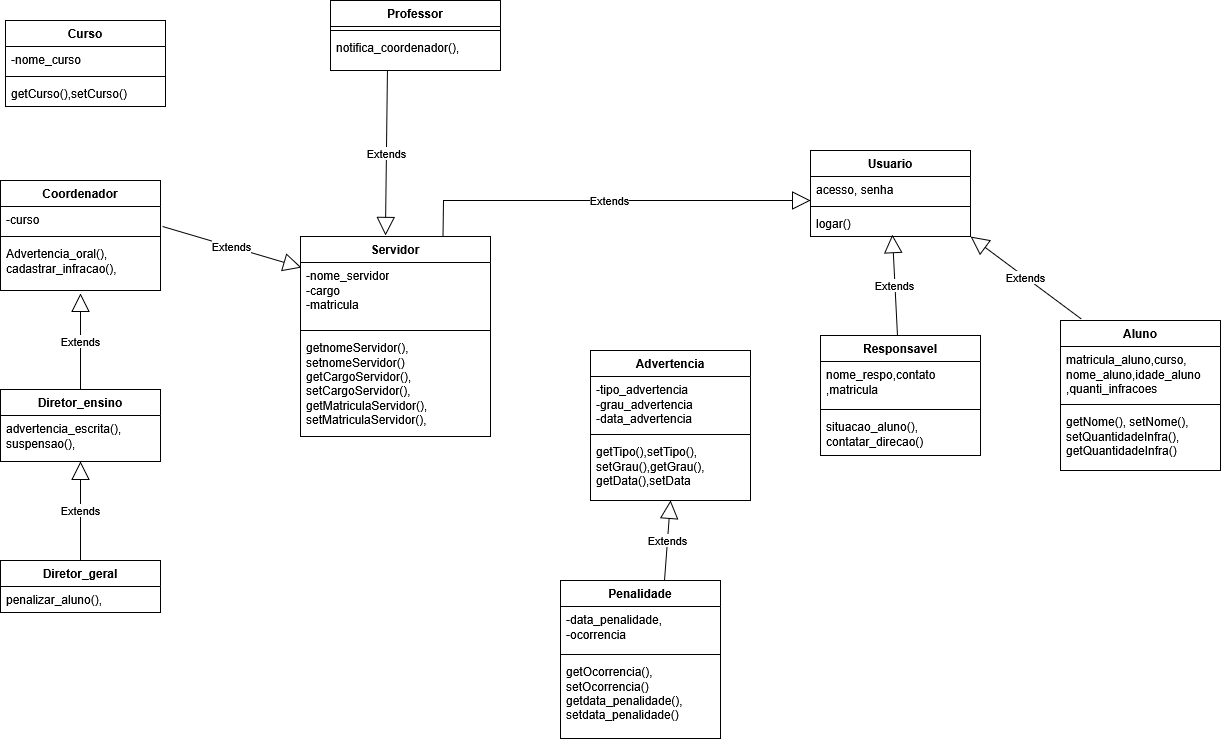

The diagram above was exported from draw.io. Its source (the exported page's mxGraphModel, read from the mxfile embedded in the PNG):
<mxGraphModel dx="1938" dy="1683" grid="1" gridSize="10" guides="1" tooltips="1" connect="1" arrows="1" fold="1" page="1" pageScale="1" pageWidth="827" pageHeight="1169" math="0" shadow="0">
  <root>
    <mxCell id="0" />
    <mxCell id="1" parent="0" />
    <mxCell id="paGjEScuo0nT_DQGck0b-41" parent="1" style="swimlane;fontStyle=1;align=center;verticalAlign=top;childLayout=stackLayout;horizontal=1;startSize=26;horizontalStack=0;resizeParent=1;resizeParentMax=0;resizeLast=0;collapsible=1;marginBottom=0;whiteSpace=wrap;html=1;" value="Responsavel" vertex="1">
      <mxGeometry height="120" width="160" x="440" y="-185" as="geometry" />
    </mxCell>
    <mxCell id="paGjEScuo0nT_DQGck0b-42" parent="paGjEScuo0nT_DQGck0b-41" style="text;strokeColor=none;fillColor=none;align=left;verticalAlign=top;spacingLeft=4;spacingRight=4;overflow=hidden;rotatable=0;points=[[0,0.5],[1,0.5]];portConstraint=eastwest;whiteSpace=wrap;html=1;" value="&lt;div&gt;nome_respo,contato&lt;/div&gt;&lt;div&gt;,matricula&lt;/div&gt;" vertex="1">
      <mxGeometry height="44" width="160" y="26" as="geometry" />
    </mxCell>
    <mxCell id="paGjEScuo0nT_DQGck0b-43" parent="paGjEScuo0nT_DQGck0b-41" style="line;strokeWidth=1;fillColor=none;align=left;verticalAlign=middle;spacingTop=-1;spacingLeft=3;spacingRight=3;rotatable=0;labelPosition=right;points=[];portConstraint=eastwest;strokeColor=inherit;" value="" vertex="1">
      <mxGeometry height="8" width="160" y="70" as="geometry" />
    </mxCell>
    <mxCell id="paGjEScuo0nT_DQGck0b-44" parent="paGjEScuo0nT_DQGck0b-41" style="text;strokeColor=none;fillColor=none;align=left;verticalAlign=top;spacingLeft=4;spacingRight=4;overflow=hidden;rotatable=0;points=[[0,0.5],[1,0.5]];portConstraint=eastwest;whiteSpace=wrap;html=1;" value="&lt;div&gt;situacao_aluno(),&lt;/div&gt;&lt;div&gt;contatar_direcao()&lt;/div&gt;" vertex="1">
      <mxGeometry height="42" width="160" y="78" as="geometry" />
    </mxCell>
    <mxCell id="paGjEScuo0nT_DQGck0b-45" parent="1" style="swimlane;fontStyle=1;align=center;verticalAlign=top;childLayout=stackLayout;horizontal=1;startSize=26;horizontalStack=0;resizeParent=1;resizeParentMax=0;resizeLast=0;collapsible=1;marginBottom=0;whiteSpace=wrap;html=1;" value="&lt;div&gt;Penalidade&lt;/div&gt;" vertex="1">
      <mxGeometry height="158" width="160" x="180" y="60" as="geometry" />
    </mxCell>
    <mxCell id="paGjEScuo0nT_DQGck0b-46" parent="paGjEScuo0nT_DQGck0b-45" style="text;strokeColor=none;fillColor=none;align=left;verticalAlign=top;spacingLeft=4;spacingRight=4;overflow=hidden;rotatable=0;points=[[0,0.5],[1,0.5]];portConstraint=eastwest;whiteSpace=wrap;html=1;" value="&lt;div&gt;-data_penalidade,&lt;/div&gt;&lt;div&gt;-ocorrencia&lt;/div&gt;" vertex="1">
      <mxGeometry height="44" width="160" y="26" as="geometry" />
    </mxCell>
    <mxCell id="paGjEScuo0nT_DQGck0b-47" parent="paGjEScuo0nT_DQGck0b-45" style="line;strokeWidth=1;fillColor=none;align=left;verticalAlign=middle;spacingTop=-1;spacingLeft=3;spacingRight=3;rotatable=0;labelPosition=right;points=[];portConstraint=eastwest;strokeColor=inherit;" value="" vertex="1">
      <mxGeometry height="8" width="160" y="70" as="geometry" />
    </mxCell>
    <mxCell id="paGjEScuo0nT_DQGck0b-48" parent="paGjEScuo0nT_DQGck0b-45" style="text;strokeColor=none;fillColor=none;align=left;verticalAlign=top;spacingLeft=4;spacingRight=4;overflow=hidden;rotatable=0;points=[[0,0.5],[1,0.5]];portConstraint=eastwest;whiteSpace=wrap;html=1;" value="&lt;div&gt;getOcorrencia(),&lt;/div&gt;&lt;div&gt;setOcorrencia()&lt;/div&gt;&lt;div&gt;&lt;div&gt;getdata_penalidade(),&lt;/div&gt;&lt;div&gt;setdata_penalidade()&lt;/div&gt;&lt;br&gt;&lt;/div&gt;" vertex="1">
      <mxGeometry height="80" width="160" y="78" as="geometry" />
    </mxCell>
    <mxCell id="paGjEScuo0nT_DQGck0b-53" parent="1" style="swimlane;fontStyle=1;align=center;verticalAlign=top;childLayout=stackLayout;horizontal=1;startSize=26;horizontalStack=0;resizeParent=1;resizeParentMax=0;resizeLast=0;collapsible=1;marginBottom=0;whiteSpace=wrap;html=1;" value="Aluno" vertex="1">
      <mxGeometry height="150" width="160" x="680" y="-200" as="geometry" />
    </mxCell>
    <mxCell id="paGjEScuo0nT_DQGck0b-54" parent="paGjEScuo0nT_DQGck0b-53" style="text;strokeColor=none;fillColor=none;align=left;verticalAlign=top;spacingLeft=4;spacingRight=4;overflow=hidden;rotatable=0;points=[[0,0.5],[1,0.5]];portConstraint=eastwest;whiteSpace=wrap;html=1;" value="&lt;div&gt;matricula_aluno,curso,&lt;/div&gt;&lt;div&gt;nome_aluno,idade_aluno&lt;/div&gt;,quanti_infracoes" vertex="1">
      <mxGeometry height="54" width="160" y="26" as="geometry" />
    </mxCell>
    <mxCell id="paGjEScuo0nT_DQGck0b-55" parent="paGjEScuo0nT_DQGck0b-53" style="line;strokeWidth=1;fillColor=none;align=left;verticalAlign=middle;spacingTop=-1;spacingLeft=3;spacingRight=3;rotatable=0;labelPosition=right;points=[];portConstraint=eastwest;strokeColor=inherit;" value="" vertex="1">
      <mxGeometry height="8" width="160" y="80" as="geometry" />
    </mxCell>
    <mxCell id="paGjEScuo0nT_DQGck0b-56" parent="paGjEScuo0nT_DQGck0b-53" style="text;strokeColor=none;fillColor=none;align=left;verticalAlign=top;spacingLeft=4;spacingRight=4;overflow=hidden;rotatable=0;points=[[0,0.5],[1,0.5]];portConstraint=eastwest;whiteSpace=wrap;html=1;" value="&lt;div&gt;getNome(), setNome(),&lt;/div&gt;&lt;div&gt;setQuantidadeInfra(),&lt;/div&gt;&lt;div&gt;getQuantidadeInfra()&lt;/div&gt;" vertex="1">
      <mxGeometry height="62" width="160" y="88" as="geometry" />
    </mxCell>
    <mxCell id="paGjEScuo0nT_DQGck0b-57" parent="1" style="swimlane;fontStyle=1;align=center;verticalAlign=top;childLayout=stackLayout;horizontal=1;startSize=26;horizontalStack=0;resizeParent=1;resizeParentMax=0;resizeLast=0;collapsible=1;marginBottom=0;whiteSpace=wrap;html=1;" value="Usuario" vertex="1">
      <mxGeometry height="86" width="160" x="430" y="-370" as="geometry" />
    </mxCell>
    <mxCell id="paGjEScuo0nT_DQGck0b-58" parent="paGjEScuo0nT_DQGck0b-57" style="text;strokeColor=none;fillColor=none;align=left;verticalAlign=top;spacingLeft=4;spacingRight=4;overflow=hidden;rotatable=0;points=[[0,0.5],[1,0.5]];portConstraint=eastwest;whiteSpace=wrap;html=1;" value="acesso, senha" vertex="1">
      <mxGeometry height="26" width="160" y="26" as="geometry" />
    </mxCell>
    <mxCell id="paGjEScuo0nT_DQGck0b-59" parent="paGjEScuo0nT_DQGck0b-57" style="line;strokeWidth=1;fillColor=none;align=left;verticalAlign=middle;spacingTop=-1;spacingLeft=3;spacingRight=3;rotatable=0;labelPosition=right;points=[];portConstraint=eastwest;strokeColor=inherit;" value="" vertex="1">
      <mxGeometry height="8" width="160" y="52" as="geometry" />
    </mxCell>
    <mxCell id="paGjEScuo0nT_DQGck0b-60" parent="paGjEScuo0nT_DQGck0b-57" style="text;strokeColor=none;fillColor=none;align=left;verticalAlign=top;spacingLeft=4;spacingRight=4;overflow=hidden;rotatable=0;points=[[0,0.5],[1,0.5]];portConstraint=eastwest;whiteSpace=wrap;html=1;" value="logar()" vertex="1">
      <mxGeometry height="26" width="160" y="60" as="geometry" />
    </mxCell>
    <mxCell id="LLHozdP-u9sC7neexz8z-21" parent="1" style="swimlane;fontStyle=1;align=center;verticalAlign=top;childLayout=stackLayout;horizontal=1;startSize=26;horizontalStack=0;resizeParent=1;resizeParentMax=0;resizeLast=0;collapsible=1;marginBottom=0;whiteSpace=wrap;html=1;" value="Curso" vertex="1">
      <mxGeometry height="86" width="160" x="-375" y="-500" as="geometry" />
    </mxCell>
    <mxCell id="LLHozdP-u9sC7neexz8z-22" parent="LLHozdP-u9sC7neexz8z-21" style="text;strokeColor=none;fillColor=none;align=left;verticalAlign=top;spacingLeft=4;spacingRight=4;overflow=hidden;rotatable=0;points=[[0,0.5],[1,0.5]];portConstraint=eastwest;whiteSpace=wrap;html=1;" value="-nome_curso" vertex="1">
      <mxGeometry height="26" width="160" y="26" as="geometry" />
    </mxCell>
    <mxCell id="LLHozdP-u9sC7neexz8z-23" parent="LLHozdP-u9sC7neexz8z-21" style="line;strokeWidth=1;fillColor=none;align=left;verticalAlign=middle;spacingTop=-1;spacingLeft=3;spacingRight=3;rotatable=0;labelPosition=right;points=[];portConstraint=eastwest;strokeColor=inherit;" value="" vertex="1">
      <mxGeometry height="8" width="160" y="52" as="geometry" />
    </mxCell>
    <mxCell id="LLHozdP-u9sC7neexz8z-24" parent="LLHozdP-u9sC7neexz8z-21" style="text;strokeColor=none;fillColor=none;align=left;verticalAlign=top;spacingLeft=4;spacingRight=4;overflow=hidden;rotatable=0;points=[[0,0.5],[1,0.5]];portConstraint=eastwest;whiteSpace=wrap;html=1;" value="getCurso(),setCurso()" vertex="1">
      <mxGeometry height="26" width="160" y="60" as="geometry" />
    </mxCell>
    <mxCell id="LLHozdP-u9sC7neexz8z-25" parent="1" style="swimlane;fontStyle=1;align=center;verticalAlign=top;childLayout=stackLayout;horizontal=1;startSize=26;horizontalStack=0;resizeParent=1;resizeParentMax=0;resizeLast=0;collapsible=1;marginBottom=0;whiteSpace=wrap;html=1;" value="Advertencia" vertex="1">
      <mxGeometry height="150" width="160" x="210" y="-170" as="geometry" />
    </mxCell>
    <mxCell id="LLHozdP-u9sC7neexz8z-26" parent="LLHozdP-u9sC7neexz8z-25" style="text;strokeColor=none;fillColor=none;align=left;verticalAlign=top;spacingLeft=4;spacingRight=4;overflow=hidden;rotatable=0;points=[[0,0.5],[1,0.5]];portConstraint=eastwest;whiteSpace=wrap;html=1;" value="&lt;div&gt;-tipo_advertencia&lt;/div&gt;&lt;div&gt;-grau_advertencia&lt;/div&gt;&lt;div&gt;-data_advertencia&lt;/div&gt;" vertex="1">
      <mxGeometry height="54" width="160" y="26" as="geometry" />
    </mxCell>
    <mxCell id="LLHozdP-u9sC7neexz8z-27" parent="LLHozdP-u9sC7neexz8z-25" style="line;strokeWidth=1;fillColor=none;align=left;verticalAlign=middle;spacingTop=-1;spacingLeft=3;spacingRight=3;rotatable=0;labelPosition=right;points=[];portConstraint=eastwest;strokeColor=inherit;" value="" vertex="1">
      <mxGeometry height="8" width="160" y="80" as="geometry" />
    </mxCell>
    <mxCell id="LLHozdP-u9sC7neexz8z-28" parent="LLHozdP-u9sC7neexz8z-25" style="text;strokeColor=none;fillColor=none;align=left;verticalAlign=top;spacingLeft=4;spacingRight=4;overflow=hidden;rotatable=0;points=[[0,0.5],[1,0.5]];portConstraint=eastwest;whiteSpace=wrap;html=1;" value="&lt;div&gt;getTipo(),setTipo(),&lt;/div&gt;&lt;div&gt;setGrau(),getGrau(),&lt;/div&gt;&lt;div&gt;getData(),setData&lt;/div&gt;" vertex="1">
      <mxGeometry height="62" width="160" y="88" as="geometry" />
    </mxCell>
    <mxCell id="qR-ShH77srJrC0wQcAEy-11" edge="1" parent="1" source="paGjEScuo0nT_DQGck0b-53" style="endArrow=block;endSize=16;endFill=0;html=1;rounded=0;exitX=0.129;exitY=-0.011;exitDx=0;exitDy=0;exitPerimeter=0;entryX=1;entryY=1;entryDx=0;entryDy=0;" target="paGjEScuo0nT_DQGck0b-57" value="Extends">
      <mxGeometry relative="1" width="160" as="geometry">
        <mxPoint x="827" y="110" as="sourcePoint" />
        <mxPoint x="760" y="-280.5882352941176" as="targetPoint" />
      </mxGeometry>
    </mxCell>
    <mxCell id="qR-ShH77srJrC0wQcAEy-12" edge="1" parent="1" source="qR-ShH77srJrC0wQcAEy-15" style="endArrow=block;endSize=16;endFill=0;html=1;rounded=0;entryX=0;entryY=0.923;entryDx=0;entryDy=0;entryPerimeter=0;exitX=0.75;exitY=0;exitDx=0;exitDy=0;" target="paGjEScuo0nT_DQGck0b-58" value="Extends">
      <mxGeometry relative="1" width="160" as="geometry">
        <Array as="points">
          <mxPoint x="63" y="-320" />
        </Array>
        <mxPoint x="87" y="-310.00176470588235" as="sourcePoint" />
        <mxPoint x="20" y="-700.5899999999999" as="targetPoint" />
      </mxGeometry>
    </mxCell>
    <mxCell id="qR-ShH77srJrC0wQcAEy-14" edge="1" parent="1" source="paGjEScuo0nT_DQGck0b-41" style="endArrow=block;endSize=16;endFill=0;html=1;rounded=0;entryX=0.512;entryY=0.932;entryDx=0;entryDy=0;entryPerimeter=0;" target="paGjEScuo0nT_DQGck0b-60" value="Extends">
      <mxGeometry relative="1" width="160" as="geometry">
        <mxPoint x="650" y="-150" as="sourcePoint" />
        <mxPoint x="650" y="-221.58999999999997" as="targetPoint" />
      </mxGeometry>
    </mxCell>
    <mxCell id="qR-ShH77srJrC0wQcAEy-15" parent="1" style="swimlane;fontStyle=1;align=center;verticalAlign=top;childLayout=stackLayout;horizontal=1;startSize=26;horizontalStack=0;resizeParent=1;resizeParentMax=0;resizeLast=0;collapsible=1;marginBottom=0;whiteSpace=wrap;html=1;" value="Servidor" vertex="1">
      <mxGeometry height="200" width="190" x="-80" y="-284" as="geometry" />
    </mxCell>
    <mxCell id="qR-ShH77srJrC0wQcAEy-16" parent="qR-ShH77srJrC0wQcAEy-15" style="text;strokeColor=none;fillColor=none;align=left;verticalAlign=top;spacingLeft=4;spacingRight=4;overflow=hidden;rotatable=0;points=[[0,0.5],[1,0.5]];portConstraint=eastwest;whiteSpace=wrap;html=1;" value="&lt;div&gt;-nome_servidor&lt;/div&gt;&lt;div&gt;-cargo&lt;/div&gt;&lt;div&gt;-matricula&lt;/div&gt;" vertex="1">
      <mxGeometry height="64" width="190" y="26" as="geometry" />
    </mxCell>
    <mxCell id="qR-ShH77srJrC0wQcAEy-17" parent="qR-ShH77srJrC0wQcAEy-15" style="line;strokeWidth=1;fillColor=none;align=left;verticalAlign=middle;spacingTop=-1;spacingLeft=3;spacingRight=3;rotatable=0;labelPosition=right;points=[];portConstraint=eastwest;strokeColor=inherit;" value="" vertex="1">
      <mxGeometry height="8" width="190" y="90" as="geometry" />
    </mxCell>
    <mxCell id="qR-ShH77srJrC0wQcAEy-18" parent="qR-ShH77srJrC0wQcAEy-15" style="text;strokeColor=none;fillColor=none;align=left;verticalAlign=top;spacingLeft=4;spacingRight=4;overflow=hidden;rotatable=0;points=[[0,0.5],[1,0.5]];portConstraint=eastwest;whiteSpace=wrap;html=1;" value="&lt;div&gt;getnomeServidor(),&lt;/div&gt;&lt;div&gt;setnomeServidor()&lt;/div&gt;&lt;div&gt;getCargoServidor(),&lt;/div&gt;&lt;div&gt;setCargoServidor(),&lt;/div&gt;&lt;div&gt;getMatriculaServidor(),&lt;/div&gt;&lt;div&gt;setMatriculaServidor(),&lt;/div&gt;" vertex="1">
      <mxGeometry height="102" width="190" y="98" as="geometry" />
    </mxCell>
    <mxCell id="qR-ShH77srJrC0wQcAEy-25" edge="1" parent="1" source="paGjEScuo0nT_DQGck0b-45" style="endArrow=block;endSize=16;endFill=0;html=1;rounded=0;exitX=0.65;exitY=0;exitDx=0;exitDy=0;exitPerimeter=0;entryX=0.5;entryY=1;entryDx=0;entryDy=0;" target="LLHozdP-u9sC7neexz8z-25" value="Extends">
      <mxGeometry relative="1" width="160" as="geometry">
        <mxPoint x="280" y="68" as="sourcePoint" />
        <mxPoint x="280" y="-30" as="targetPoint" />
      </mxGeometry>
    </mxCell>
    <mxCell id="iIg8p7h3h6aNsmZIxXvA-1" parent="1" style="swimlane;fontStyle=1;align=center;verticalAlign=top;childLayout=stackLayout;horizontal=1;startSize=26;horizontalStack=0;resizeParent=1;resizeParentMax=0;resizeLast=0;collapsible=1;marginBottom=0;whiteSpace=wrap;html=1;" value="Diretor_geral" vertex="1">
      <mxGeometry height="52" width="160" x="-380" y="40" as="geometry" />
    </mxCell>
    <mxCell id="iIg8p7h3h6aNsmZIxXvA-2" parent="iIg8p7h3h6aNsmZIxXvA-1" style="text;strokeColor=none;fillColor=none;align=left;verticalAlign=top;spacingLeft=4;spacingRight=4;overflow=hidden;rotatable=0;points=[[0,0.5],[1,0.5]];portConstraint=eastwest;whiteSpace=wrap;html=1;" value="penalizar_aluno()," vertex="1">
      <mxGeometry height="26" width="160" y="26" as="geometry" />
    </mxCell>
    <mxCell id="iIg8p7h3h6aNsmZIxXvA-10" edge="1" parent="1" source="iIg8p7h3h6aNsmZIxXvA-24" style="endArrow=block;endSize=16;endFill=0;html=1;rounded=0;exitX=0.335;exitY=1;exitDx=0;exitDy=0;exitPerimeter=0;entryX=0.447;entryY=-0.005;entryDx=0;entryDy=0;entryPerimeter=0;" target="qR-ShH77srJrC0wQcAEy-15" value="Extends">
      <mxGeometry relative="1" width="160" as="geometry">
        <mxPoint x="7.039999999999964" y="-480" as="sourcePoint" />
        <mxPoint x="10" y="-330" as="targetPoint" />
      </mxGeometry>
    </mxCell>
    <mxCell id="iIg8p7h3h6aNsmZIxXvA-16" parent="1" style="swimlane;fontStyle=1;align=center;verticalAlign=top;childLayout=stackLayout;horizontal=1;startSize=26;horizontalStack=0;resizeParent=1;resizeParentMax=0;resizeLast=0;collapsible=1;marginBottom=0;whiteSpace=wrap;html=1;" value="Coordenador" vertex="1">
      <mxGeometry height="110" width="160" x="-380" y="-340" as="geometry" />
    </mxCell>
    <mxCell id="iIg8p7h3h6aNsmZIxXvA-17" parent="iIg8p7h3h6aNsmZIxXvA-16" style="text;strokeColor=none;fillColor=none;align=left;verticalAlign=top;spacingLeft=4;spacingRight=4;overflow=hidden;rotatable=0;points=[[0,0.5],[1,0.5]];portConstraint=eastwest;whiteSpace=wrap;html=1;" value="-curso" vertex="1">
      <mxGeometry height="26" width="160" y="26" as="geometry" />
    </mxCell>
    <mxCell id="iIg8p7h3h6aNsmZIxXvA-18" parent="iIg8p7h3h6aNsmZIxXvA-16" style="line;strokeWidth=1;fillColor=none;align=left;verticalAlign=middle;spacingTop=-1;spacingLeft=3;spacingRight=3;rotatable=0;labelPosition=right;points=[];portConstraint=eastwest;strokeColor=inherit;" value="" vertex="1">
      <mxGeometry height="8" width="160" y="52" as="geometry" />
    </mxCell>
    <mxCell id="iIg8p7h3h6aNsmZIxXvA-19" parent="iIg8p7h3h6aNsmZIxXvA-16" style="text;strokeColor=none;fillColor=none;align=left;verticalAlign=top;spacingLeft=4;spacingRight=4;overflow=hidden;rotatable=0;points=[[0,0.5],[1,0.5]];portConstraint=eastwest;whiteSpace=wrap;html=1;" value="&lt;div&gt;Advertencia_oral(),&lt;/div&gt;&lt;div&gt;cadastrar_infracao(),&lt;/div&gt;" vertex="1">
      <mxGeometry height="50" width="160" y="60" as="geometry" />
    </mxCell>
    <mxCell id="iIg8p7h3h6aNsmZIxXvA-21" parent="1" style="swimlane;fontStyle=1;align=center;verticalAlign=top;childLayout=stackLayout;horizontal=1;startSize=26;horizontalStack=0;resizeParent=1;resizeParentMax=0;resizeLast=0;collapsible=1;marginBottom=0;whiteSpace=wrap;html=1;" value="Professor" vertex="1">
      <mxGeometry height="70" width="170" x="-50" y="-520" as="geometry" />
    </mxCell>
    <mxCell id="iIg8p7h3h6aNsmZIxXvA-23" parent="iIg8p7h3h6aNsmZIxXvA-21" style="line;strokeWidth=1;fillColor=none;align=left;verticalAlign=middle;spacingTop=-1;spacingLeft=3;spacingRight=3;rotatable=0;labelPosition=right;points=[];portConstraint=eastwest;strokeColor=inherit;" value="" vertex="1">
      <mxGeometry height="8" width="170" y="26" as="geometry" />
    </mxCell>
    <mxCell id="iIg8p7h3h6aNsmZIxXvA-24" parent="iIg8p7h3h6aNsmZIxXvA-21" style="text;strokeColor=none;fillColor=none;align=left;verticalAlign=top;spacingLeft=4;spacingRight=4;overflow=hidden;rotatable=0;points=[[0,0.5],[1,0.5]];portConstraint=eastwest;whiteSpace=wrap;html=1;" value="&lt;div&gt;notifica_coordenador(),&lt;/div&gt;" vertex="1">
      <mxGeometry height="36" width="170" y="34" as="geometry" />
    </mxCell>
    <mxCell id="iIg8p7h3h6aNsmZIxXvA-25" parent="1" style="swimlane;fontStyle=1;align=center;verticalAlign=top;childLayout=stackLayout;horizontal=1;startSize=26;horizontalStack=0;resizeParent=1;resizeParentMax=0;resizeLast=0;collapsible=1;marginBottom=0;whiteSpace=wrap;html=1;" value="Diretor_ensino" vertex="1">
      <mxGeometry height="72" width="160" x="-380" y="-131" as="geometry" />
    </mxCell>
    <mxCell id="iIg8p7h3h6aNsmZIxXvA-28" parent="iIg8p7h3h6aNsmZIxXvA-25" style="text;strokeColor=none;fillColor=none;align=left;verticalAlign=top;spacingLeft=4;spacingRight=4;overflow=hidden;rotatable=0;points=[[0,0.5],[1,0.5]];portConstraint=eastwest;whiteSpace=wrap;html=1;" value="&lt;div&gt;advertencia_escrita(),&lt;/div&gt;&lt;div&gt;suspensao(),&lt;/div&gt;" vertex="1">
      <mxGeometry height="46" width="160" y="26" as="geometry" />
    </mxCell>
    <mxCell id="iIg8p7h3h6aNsmZIxXvA-29" edge="1" parent="1" source="iIg8p7h3h6aNsmZIxXvA-17" style="endArrow=block;endSize=16;endFill=0;html=1;rounded=0;exitX=1.013;exitY=0.769;exitDx=0;exitDy=0;exitPerimeter=0;entryX=0.005;entryY=0.078;entryDx=0;entryDy=0;entryPerimeter=0;" target="qR-ShH77srJrC0wQcAEy-16" value="Extends">
      <mxGeometry relative="1" width="160" as="geometry">
        <mxPoint x="-210" y="-310" as="sourcePoint" />
        <mxPoint x="-64" y="-290" as="targetPoint" />
      </mxGeometry>
    </mxCell>
    <mxCell id="iIg8p7h3h6aNsmZIxXvA-30" edge="1" parent="1" source="iIg8p7h3h6aNsmZIxXvA-25" style="endArrow=block;endSize=16;endFill=0;html=1;rounded=0;exitX=0.5;exitY=0;exitDx=0;exitDy=0;" value="Extends">
      <mxGeometry relative="1" width="160" as="geometry">
        <mxPoint x="-300" y="-160" as="sourcePoint" />
        <mxPoint x="-300" y="-227" as="targetPoint" />
      </mxGeometry>
    </mxCell>
    <mxCell id="iIg8p7h3h6aNsmZIxXvA-31" edge="1" parent="1" source="iIg8p7h3h6aNsmZIxXvA-1" style="endArrow=block;endSize=16;endFill=0;html=1;rounded=0;exitX=0.5;exitY=0;exitDx=0;exitDy=0;" target="iIg8p7h3h6aNsmZIxXvA-28" value="Extends">
      <mxGeometry relative="1" width="160" as="geometry">
        <mxPoint x="-380" y="-1" as="sourcePoint" />
        <mxPoint x="-220" y="-1" as="targetPoint" />
      </mxGeometry>
    </mxCell>
  </root>
</mxGraphModel>